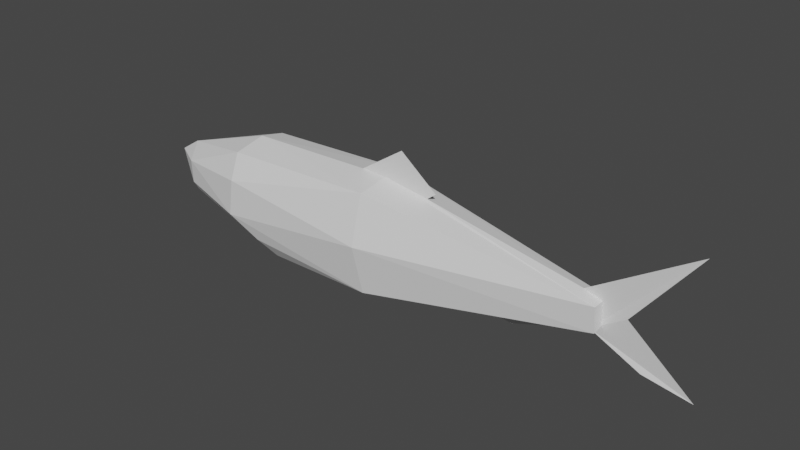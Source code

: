 # Source: herring.blend  (saved by Blender 5.1.30; exported with 4.5.12 LTS)
import bpy
from mathutils import Matrix  # noqa: F401  (used for matrix-valued properties, if any)

bpy.ops.wm.read_factory_settings(use_empty=True)
scene = bpy.context.scene
scene.name = 'Scene'

# ---- world
world_world = bpy.data.worlds.new('World'); scene.world = world_world
world_world.use_nodes = True; world_world.node_tree.nodes.clear()
_N = world_world.node_tree.nodes; _L = world_world.node_tree.links
n0 = _N.new('ShaderNodeOutputWorld'); n0.name = 'World Output'; n0.location = (300, 300)
n1 = _N.new('ShaderNodeBackground'); n1.name = 'Background'; n1.location = (10, 300)
n1.inputs[0].default_value = (0.05088, 0.05088, 0.05088, 1.0)
_L.new(n1.outputs[0], n0.inputs[0])
n0.is_active_output = True
world_world.color = (0.05088, 0.05088, 0.05088)
world_world.use_sun_shadow = False
world_world.sun_shadow_jitter_overblur = 0.0

# ---- meshes
me_cylinder = bpy.data.meshes.new('Cylinder')
me_cylinder.from_pydata([(0.03039, -0.02176, 0.05145), (-0.03232, 0.0, 0.05), (-0.02883, 0.01958, 0.04537), (-8.342e-05, 0.02803, 0.0497), (0.02505, 0.02383, -0.02647), (0.03837, 7.638e-06, 0.05063), (0.03124, 0.02144, 0.05012), (-5.755e-05, -0.02803, 0.04969), (-0.02895, -0.01913, 0.04868), (-0.02629, 0.01856, -0.04831), (0.0345, 0.01643, -0.02156), (-0.0113, -0.02698, -0.04563), (-0.02609, -0.01871, -0.0479), (0.03453, -0.01639, -0.02151), (0.03778, 2.922e-05, -0.02114), (-0.03097, 0.000114, -0.04642), (0.008867, 0.02805, -0.05074), (0.01139, -0.02736, -0.04849), (0.02409, -0.02325, -0.03033), (-0.01131, 0.02721, -0.04437), (0.008783, 0.01424, -0.09606), (0.0153, 0.01046, -0.09588), (0.01144, 0.001904, -0.107), (-0.01187, -0.0004804, -0.1059), (0.01486, -0.01048, -0.09654), (0.008816, -0.01426, -0.09602), (-0.002857, 1.801e-05, -0.1202), (-0.006388, 0.01504, -0.09578), (-0.006082, -0.01512, -0.09571), (0.01649, 0.0, 0.1664), (0.01247, 0.002327, 0.1807), (-0.009755, 0.0003704, 0.177), (-0.006132, -0.006458, 0.1876), (-0.005822, 0.006423, 0.1875), (0.00805, 0.00564, 0.1875), (0.009799, -0.004616, 0.1875), (-0.03273, 0.0, 0.03379), (-0.02796, 0.0, 0.0791), (-0.05095, 0.0, 0.06146), (-0.03228, 0.0, 0.08478), (0.02663, 0.0, 0.1361), (0.02491, 0.0, 0.1227), (-0.04805, 0.0, 0.2383), (-0.00193, -1.56e-09, 0.2022), (0.02993, 0.0, 0.2408), (0.02526, 0.0, 0.2119)], [], [(2, 19, 9), (15, 2, 9), (8, 15, 12), (6, 10, 4), (7, 11, 17), (3, 16, 19), (2, 3, 19), (8, 12, 11), (0, 17, 18), (0, 18, 13), (6, 4, 16), (14, 13, 22), (13, 18, 24), (18, 17, 25), (17, 11, 28), (11, 12, 28), (12, 15, 23), (15, 9, 23), (8, 1, 36, 15), (9, 19, 27), (19, 16, 27), (9, 27, 23), (17, 28, 25), (10, 14, 22), (4, 10, 21), (16, 4, 20), (20, 22, 26), (20, 21, 22), (22, 24, 26), (24, 25, 26), (25, 28, 26), (28, 23, 26), (23, 27, 26), (27, 20, 26), (7, 32, 8), (3, 34, 6), (3, 33, 34), (30, 29, 41, 5), (5, 35, 0), (32, 33, 31), (41, 29, 40), (7, 8, 11), (41, 29, 35, 5), (14, 10, 6, 5), (2, 15, 36, 1), (3, 6, 16), (0, 7, 17), (13, 14, 5, 0), (35, 32, 7, 0), (12, 23, 28), (18, 25, 24), (13, 24, 22), (10, 22, 21), (4, 21, 20), (16, 20, 27), (3, 2, 33), (6, 34, 30), (8, 32, 31, 37, 1), (2, 1, 37, 31), (2, 31, 33), (34, 33, 32, 35), (5, 6, 30), (30, 34, 35), (35, 29, 30), (37, 1, 36, 38, 39), (31, 30, 45, 44, 43, 42)])
_uv = me_cylinder.uv_layers.new(name='UVMap')
_uv.uv.foreach_set('vector', [0.1611, 0.9858, 0.06438, 0.5299, 0.1644, 0.5111, 0.2497, 0.5318, 0.1611, 0.9858, 0.1644, 0.5111, 0.3418, 0.9872, 0.2497, 0.5318, 0.3374, 0.5159, 0.855, 0.9999, 0.8135, 0.6388, 0.8782, 0.6057, 0.4997, 1.0, 0.4377, 0.521, 0.5556, 0.5141, 0.0009834, 1.0, -0.00182, 0.4996, 0.06438, 0.5299, 0.1611, 0.9858, 0.0009834, 1.0, 0.06438, 0.5299, 0.3418, 0.9872, 0.3374, 0.5159, 0.4377, 0.521, 0.6406, 0.9999, 0.5556, 0.5141, 0.6236, 0.5909, 0.6406, 0.9999, 0.6236, 0.5909, 0.6865, 0.6393, 0.855, 0.9999, 0.8782, 0.6057, 0.9587, 0.5049, 0.99, 0.25, 0.9705, 0.1585, 0.8256, 0.253, 0.9705, 0.1585, 0.9332, 0.1031, 0.8414, 0.1777, 0.9332, 0.1031, 0.8314, 0.02669, 0.7954, 0.145, 0.8314, 0.02669, 0.6599, 0.02901, 0.6987, 0.1519, 0.6599, 0.02901, 0.5491, 0.1276, 0.6987, 0.1519, 0.5491, 0.1276, 0.5099, 0.2503, 0.6389, 0.2743, 0.5099, 0.2503, 0.5471, 0.3695, 0.6389, 0.2743, 0.3418, 0.9872, 0.25, 1.0, 0.25, 0.9375, 0.2497, 0.5318, 0.5471, 0.3695, 0.6559, 0.4705, 0.6966, 0.3471, 0.6559, 0.4705, 0.8111, 0.4787, 0.6966, 0.3471, 0.5471, 0.3695, 0.6966, 0.3471, 0.6389, 0.2743, 0.8314, 0.02669, 0.6987, 0.1519, 0.7954, 0.145, 0.9704, 0.3419, 0.99, 0.25, 0.8256, 0.253, 0.9517, 0.372, 0.9704, 0.3419, 0.8436, 0.3215, 0.8111, 0.4787, 0.9517, 0.372, 0.7954, 0.3546, 0.7954, 0.3546, 0.8256, 0.253, 0.7484, 0.25, 0.7954, 0.3546, 0.8436, 0.3215, 0.8256, 0.253, 0.8256, 0.253, 0.8414, 0.1777, 0.7484, 0.25, 0.8414, 0.1777, 0.7954, 0.145, 0.7484, 0.25, 0.7954, 0.145, 0.6987, 0.1519, 0.7484, 0.25, 0.6987, 0.1519, 0.6389, 0.2743, 0.7484, 0.25, 0.6389, 0.2743, 0.6966, 0.3471, 0.7484, 0.25, 0.6966, 0.3471, 0.7954, 0.3546, 0.7484, 0.25, 0.4997, 1.0, 0.3533, 1.0, 0.3418, 0.9872, 0.9994, 1.0, 0.8322, 1.0, 0.855, 0.9999, 0.9994, 1.0, 0.9909, 1.0, 0.8322, 1.0, 0.7528, 1.0, 0.75, 1.0, 0.75, 1.0, 0.7502, 1.0, 0.7502, 1.0, 0.6566, 1.0, 0.6406, 0.9999, 0.3533, 1.0, 0.1168, 1.0, 0.25, 1.0, 0.75, 1.0, 0.75, 1.0, 0.0, 0.0, 0.4997, 1.0, 0.3418, 0.9872, 0.4377, 0.521, 0.75, 1.0, 0.75, 1.0, 0.6566, 1.0, 0.7502, 1.0, 0.75, 0.6446, 0.8135, 0.6388, 0.855, 0.9999, 0.7502, 1.0, 0.1611, 0.9858, 0.2497, 0.5318, 0.25, 0.9375, 0.25, 1.0, 0.9994, 1.0, 0.855, 0.9999, 0.9587, 0.5049, 0.6406, 0.9999, 0.4997, 1.0, 0.5556, 0.5141, 0.6865, 0.6393, 0.75, 0.6446, 0.7502, 1.0, 0.6406, 0.9999, 0.6566, 1.0, 0.3533, 1.0, 0.4997, 1.0, 0.6406, 0.9999, 0.5491, 0.1276, 0.6389, 0.2743, 0.6987, 0.1519, 0.9332, 0.1031, 0.7954, 0.145, 0.8414, 0.1777, 0.9705, 0.1585, 0.8414, 0.1777, 0.8256, 0.253, 0.9704, 0.3419, 0.8256, 0.253, 0.8436, 0.3215, 0.9517, 0.372, 0.8436, 0.3215, 0.7954, 0.3546, 0.8111, 0.4787, 0.7954, 0.3546, 0.6966, 0.3471, 0.0009834, 1.0, 0.1611, 0.9858, 0.1168, 1.0, 0.855, 0.9999, 0.8322, 1.0, 0.7528, 1.0, 0.3418, 0.9872, 0.3533, 1.0, 0.25, 1.0, 0.25, 1.0, 0.25, 1.0, 0.1611, 0.9858, 0.25, 1.0, 0.25, 1.0, 0.25, 1.0, 0.1611, 0.9858, 0.25, 1.0, 0.1168, 1.0, 0.4551, 0.3649, 0.1103, 0.4109, 0.06765, 0.1136, 0.4379, 0.1236, 0.7502, 1.0, 0.855, 0.9999, 0.7528, 1.0, 0.7528, 1.0, 0.8322, 1.0, 0.6566, 1.0, 0.6566, 1.0, 0.75, 1.0, 0.7528, 1.0, 0.0, 0.0, 0.0, 0.0, 0.0, 0.0, 0.0, 0.0, 0.0, 0.0, 0.0, 0.0, 0.0, 0.0, 0.0, 0.0, 0.0, 0.0, 0.0, 0.0, 0.0, 0.0])
me_cylinder.use_mirror_y = True
me_cylinder.update()

# ---- objects
ob_cylinder = bpy.data.objects.new('Cylinder', me_cylinder)
ob_empty = bpy.data.objects.new('Empty', None)

# ---- transforms, parenting, visibility, modifiers, constraints
ob_cylinder.location = (0.0, 0.0, 0.0)
ob_cylinder.rotation_euler = (-1.344e-07, 1.571, 0.0)
ob_cylinder.use_mesh_mirror_y = True
ob_empty.location = (0.05953, 0.0, 0.006768)
ob_empty.rotation_euler = (1.571, 0.0, 3.142)
ob_empty.scale = (-0.07915, 0.07915, 0.07915)
ob_empty.empty_display_type = 'IMAGE'
ob_empty.empty_display_size = 5.0

# ---- collection membership
scene.collection.objects.link(ob_cylinder)
scene.collection.objects.link(ob_empty)

# ---- scene / render settings (as saved in the file)
scene.frame_start = 0; scene.frame_end = 0; scene.frame_set(3)
scene.render.engine = 'BLENDER_EEVEE_NEXT'
scene.render.fps = 25
scene.render.bake_bias = 0.0
scene.render.bake_samples = 0
scene.cycles.sampling_pattern = 'TABULATED_SOBOL'
scene.cycles.use_light_tree = False
scene.eevee.use_gtao = True
scene.eevee.use_raytracing = True
scene.view_settings.view_transform = 'Filmic'
bpy.context.view_layer.update()

# ---- added for rendering (the .blend has no active camera and no usable light): camera, sun
cam_auto = bpy.data.cameras.new('AutoCamera')
cam_auto.lens = 50.0
cam_auto.sensor_width = 36.0
cam_auto.clip_end = 1000.0
ob_auto_camera = bpy.data.objects.new('AutoCamera', cam_auto)
scene.collection.objects.link(ob_auto_camera)
ob_auto_camera.location = (0.408329, -0.417598, 0.284695)
ob_auto_camera.rotation_euler = (1.09748, -7.21219e-08, 0.694738)
scene.camera = ob_auto_camera
light_auto_sun = bpy.data.lights.new('AutoSun', 'SUN')
light_auto_sun.energy = 3.0
light_auto_sun.angle = 0.0523599
ob_auto_sun = bpy.data.objects.new('AutoSun', light_auto_sun)
scene.collection.objects.link(ob_auto_sun)
ob_auto_sun.rotation_euler = (0.872665, 0.174533, 0.523599)
bpy.context.view_layer.update()

